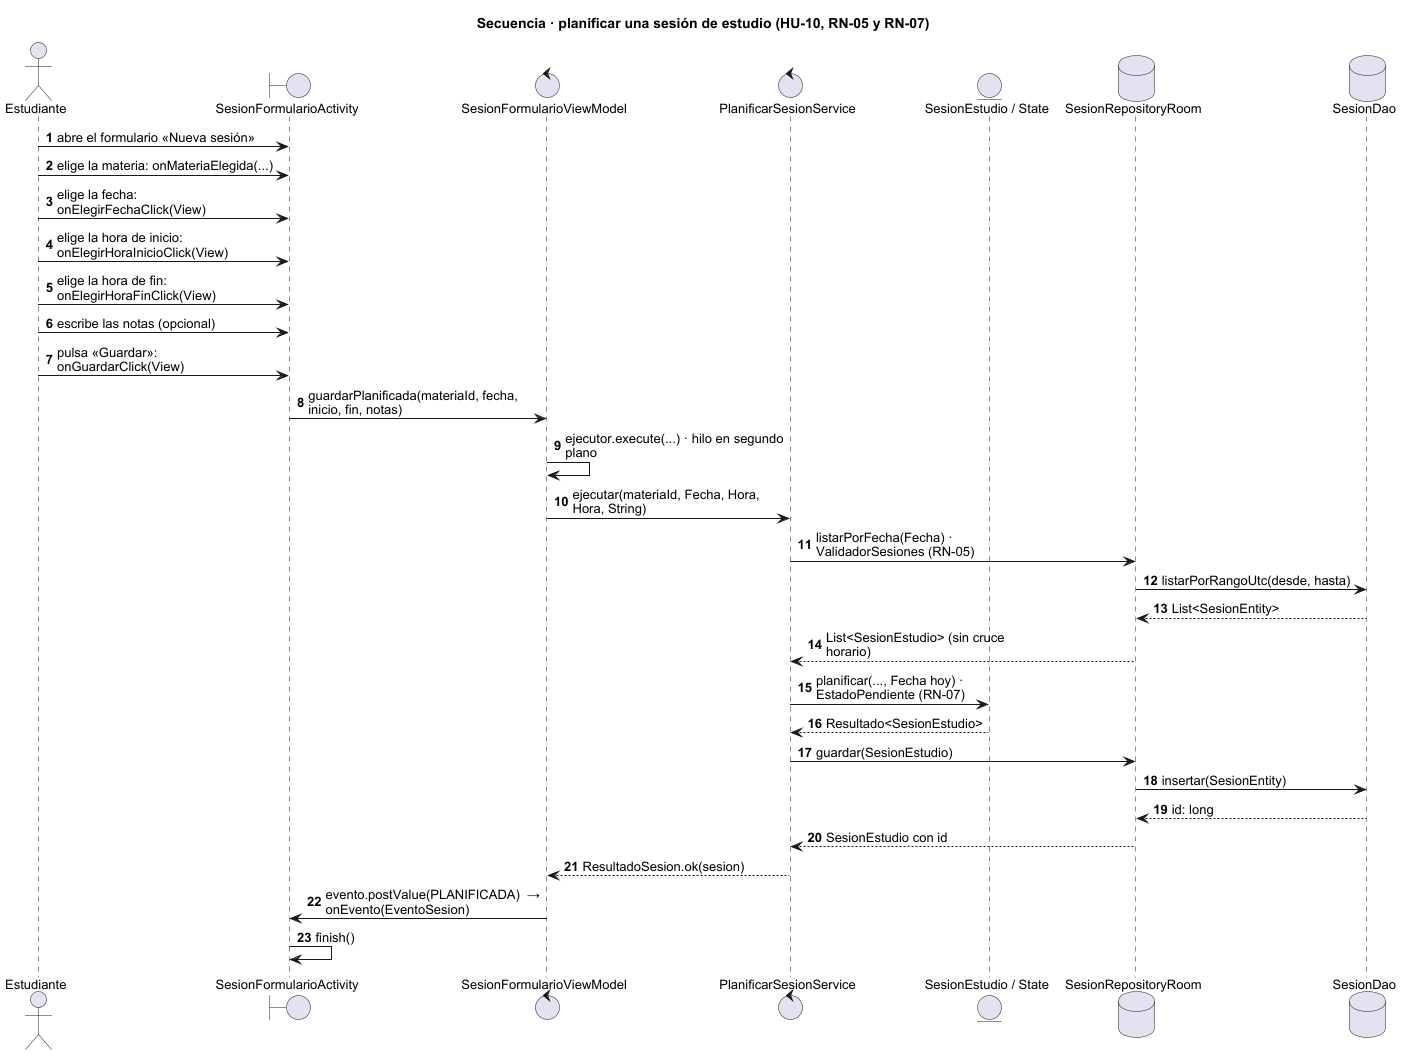

The diagram above was rendered by PlantUML. Its source (embedded in the PNG):
@startuml
skinparam backgroundColor white
skinparam shadowing false
skinparam defaultFontName Arial
skinparam defaultFontSize 13
skinparam sequenceMessageAlign left
skinparam maxMessageSize 220
title Secuencia · planificar una sesión de estudio (HU-10, RN-05 y RN-07)
actor "Estudiante" as P0
boundary "SesionFormularioActivity" as P1
control "SesionFormularioViewModel" as P2
control "PlanificarSesionService" as P3
entity "SesionEstudio / State" as P4
database "SesionRepositoryRoom" as P5
database "SesionDao" as P6
autonumber
P0 -> P1 : abre el formulario «Nueva sesión»
P0 -> P1 : elige la materia: onMateriaElegida(...)
P0 -> P1 : elige la fecha: onElegirFechaClick(View)
P0 -> P1 : elige la hora de inicio: onElegirHoraInicioClick(View)
P0 -> P1 : elige la hora de fin: onElegirHoraFinClick(View)
P0 -> P1 : escribe las notas (opcional)
P0 -> P1 : pulsa «Guardar»: onGuardarClick(View)
P1 -> P2 : guardarPlanificada(materiaId, fecha, inicio, fin, notas)
P2 -> P2 : ejecutor.execute(...) · hilo en segundo plano
P2 -> P3 : ejecutar(materiaId, Fecha, Hora, Hora, String)
P3 -> P5 : listarPorFecha(Fecha) · ValidadorSesiones (RN-05)
P5 -> P6 : listarPorRangoUtc(desde, hasta)
P6 --> P5 : List<SesionEntity>
P5 --> P3 : List<SesionEstudio> (sin cruce horario)
P3 -> P4 : planificar(..., Fecha hoy) · EstadoPendiente (RN-07)
P4 --> P3 : Resultado<SesionEstudio>
P3 -> P5 : guardar(SesionEstudio)
P5 -> P6 : insertar(SesionEntity)
P6 --> P5 : id: long
P5 --> P3 : SesionEstudio con id
P3 --> P2 : ResultadoSesion.ok(sesion)
P2 -> P1 : evento.postValue(PLANIFICADA)  →  onEvento(EventoSesion)
P1 -> P1 : finish()
@enduml